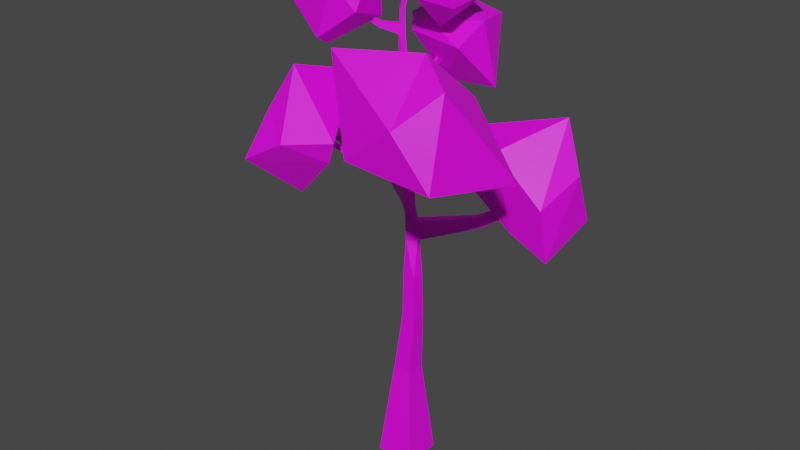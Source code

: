 # Source: birch-tree-orange-0.blend  (saved by Blender 3.0.42; exported with 4.5.12 LTS)
import bpy
from mathutils import Matrix  # noqa: F401  (used for matrix-valued properties, if any)

bpy.ops.wm.read_factory_settings(use_empty=True)
scene = bpy.context.scene
scene.name = 'Scene'

# ---- images (referenced by path relative to the original .blend; pixels are not part of the script)
import os
ASSET_DIR = os.environ.get("B2B_ASSET_DIR", "")  # directory of the original .blend (textures are referenced by path, not embedded)
HERE = os.path.dirname(os.path.abspath(__file__))  # packed textures are extracted next to this script under _unpacked/

def load_image(name, relpath, width, height, colorspace="sRGB"):
    """Load a texture the original file referenced (path relative to the .blend, or extracted next to this script)."""
    p = next((c for c in (os.path.join(HERE, relpath), os.path.join(ASSET_DIR, relpath)) if relpath and os.path.exists(c)), "")
    if p:
        img = bpy.data.images.load(p, check_existing=True)
        img.name = name
    else:  # same state as the original file: an image datablock whose file is absent (Cycles renders it pink)
        img = bpy.data.images.new(name, width, height)
        img.source = "FILE"
        img.filepath = "//" + (relpath or name)
    img.colorspace_settings.name = colorspace
    return img
img_color_palette_png = load_image('color-palette.png', 'color-palette.png', 1024, 1024, 'sRGB')

# ---- materials (node trees are filled in below, after node groups)
mat_palette = bpy.data.materials.new('palette')
mat_palette.use_backface_culling = True
mat_palette.use_transparent_shadow = False

# ---- material node trees
mat_palette.use_nodes = True; mat_palette.node_tree.nodes.clear()
_N = mat_palette.node_tree.nodes; _L = mat_palette.node_tree.links
n0 = _N.new('ShaderNodeBsdfPrincipled'); n0.name = 'Principled BSDF'; n0.location = (10, 300)
n0.distribution = 'GGX'
n0.subsurface_method = 'RANDOM_WALK_SKIN'
n0.inputs[3].default_value = 1.45
n0.inputs[27].default_value = (0.0, 0.0, 0.0, 1.0)
n0.inputs[28].default_value = 1.0
n1 = _N.new('ShaderNodeOutputMaterial'); n1.name = 'Material Output'; n1.location = (300, 300)
n2 = _N.new('ShaderNodeTexImage'); n2.name = 'Image Texture'; n2.location = (-280, 280)
n2.image = img_color_palette_png
_L.new(n0.outputs[0], n1.inputs[0])
_L.new(n2.outputs[0], n0.inputs[0])
n1.is_active_output = True

# ---- world
world_world = bpy.data.worlds.new('World'); scene.world = world_world
world_world.use_nodes = True; world_world.node_tree.nodes.clear()
_N = world_world.node_tree.nodes; _L = world_world.node_tree.links
n0 = _N.new('ShaderNodeOutputWorld'); n0.name = 'World Output'; n0.location = (300, 300)
n1 = _N.new('ShaderNodeBackground'); n1.name = 'Background'; n1.location = (10, 300)
n1.inputs[0].default_value = (0.05088, 0.05088, 0.05088, 1.0)
_L.new(n1.outputs[0], n0.inputs[0])
n0.is_active_output = True
world_world.color = (0.05088, 0.05088, 0.05088)
world_world.use_sun_shadow = False
world_world.sun_shadow_jitter_overblur = 0.0

# ---- meshes
me_cube_001 = bpy.data.meshes.new('Cube.001')
me_cube_001.from_pydata([(-1.026, -0.9988, -2.875), (-0.3825, -0.4882, 2.575), (-1.026, 1.054, -2.875), (-0.3825, 0.4882, 2.575), (1.026, -0.9988, -2.875), (0.5825, -0.4882, 2.425), (1.026, 1.054, -2.875), (0.5825, 0.4882, 2.425), (0.03271, -0.3277, 7.899), (0.03271, 0.3277, 7.899), (0.6827, 0.3277, 7.982), (0.6827, -0.3277, 7.982), (-0.2227, -0.1709, 11.8), (0.07048, 0.2717, 11.8), (0.513, -0.02148, 11.8), (0.2198, -0.464, 11.8), (-0.1875, -0.029, 17.0), (0.1897, -0.003388, 17.0), (0.2153, -0.3805, 16.99), (-0.1619, -0.4061, 16.99), (0.2879, 0.5999, 22.47), (0.4632, 0.5396, 22.42), (0.456, 0.4113, 22.56), (0.2808, 0.4716, 22.61), (0.6317, 0.06149, 9.892), (0.1389, -0.2637, 9.851), (-0.1878, 0.2314, 9.851), (0.305, 0.5565, 9.892), (0.5724, 0.041, 10.85), (-0.2051, 0.2013, 10.83), (0.1044, -0.2677, 10.83), (0.2629, 0.5101, 10.85), (3.066, 1.812, 10.67), (2.873, 2.106, 10.67), (2.891, 1.708, 11.2), (2.707, 1.986, 11.2), (5.281, 3.274, 12.86), (5.197, 3.388, 12.87), (5.129, 3.153, 12.98), (5.049, 3.261, 12.99), (0.4567, -0.002149, 12.63), (0.1801, -0.4197, 12.63), (-0.2375, -0.1431, 12.63), (0.03915, 0.2744, 12.63), (-2.722, 1.566, 12.0), (-2.504, 1.895, 12.0), (-2.587, 1.491, 12.75), (-2.382, 1.801, 12.75), (-5.497, 3.532, 12.64), (-5.396, 3.685, 12.64), (-5.47, 3.521, 12.99), (-5.375, 3.664, 12.99), (0.4684, -0.1444, 14.81), (-0.1891, -0.1232, 14.81), (0.1645, -0.4618, 14.81), (0.1149, 0.1942, 14.81), (0.3903, -0.08409, 15.55), (-0.1652, -0.1315, 15.56), (0.1009, -0.3863, 15.55), (0.1243, 0.1707, 15.56), (1.331, -1.096, 15.71), (1.152, -1.282, 15.71), (1.285, -1.061, 16.15), (1.115, -1.238, 16.15), (2.826, -2.58, 16.06), (2.699, -2.712, 16.06), (2.743, -2.506, 16.35), (2.622, -2.632, 16.35), (4.201, -3.932, 17.72), (4.11, -4.027, 17.72), (4.072, -3.813, 17.86), (3.985, -3.904, 17.86), (-0.1471, -0.4464, 17.53), (-0.1711, -0.09317, 17.53), (0.1821, -0.06919, 17.53), (0.2061, -0.4224, 17.53), (-0.267, 2.918, 18.63), (-0.13, 2.927, 18.63), (-0.2563, 2.825, 18.81), (-0.1279, 2.834, 18.81), (-0.3564, 4.235, 19.35), (-0.2193, 4.244, 19.35), (-0.3457, 4.142, 19.52), (-0.2173, 4.15, 19.52), (-4.077, 2.539, 13.29), (-4.174, 2.594, 12.76), (-4.016, 2.832, 12.76), (-3.928, 2.764, 13.29), (-0.3841, -0.1728, 20.13), (0.01078, -0.1765, 20.13), (-0.1754, 0.02247, 20.13), (-0.1979, -0.3718, 20.13), (-0.3527, -0.1537, 20.6), (0.001441, -0.175, 20.6), (-0.1745, 0.01305, 20.6), (-0.1768, -0.3418, 20.6), (-0.9757, -0.7989, 20.44), (-0.8619, -0.9205, 20.44), (-0.9141, -0.7475, 20.72), (-0.8065, -0.8624, 20.72), (-1.863, -1.657, 21.31), (-1.777, -1.749, 21.31), (-1.78, -1.584, 21.5), (-1.699, -1.671, 21.5), (-2.237, -2.04, 22.48), (-2.184, -2.097, 22.48), (-2.15, -1.961, 22.55), (-2.1, -2.015, 22.55), (0.1723, -0.4407, 13.72), (0.07702, 0.2343, 13.72), (0.4625, -0.07327, 13.72), (-0.2133, -0.1331, 13.72), (0.4655, -0.1088, 14.27), (-0.2012, -0.1281, 14.27), (0.1613, -0.4482, 14.26), (0.09595, 0.2143, 14.27), (-2.33, -2.959, 15.14), (-2.47, -2.829, 15.13), (-2.365, -2.712, 15.27), (-2.23, -2.846, 15.29), (-3.227, -3.916, 15.47), (-3.296, -3.856, 15.47), (-3.271, -3.827, 15.57), (-3.204, -3.89, 15.57), (4.455, 2.777, 11.51), (4.319, 2.696, 11.92), (4.178, 2.911, 11.92), (4.305, 3.003, 11.51), (-0.3387, -0.1555, 21.29), (-0.01213, -0.1727, 21.3), (-0.1732, -0.0006353, 21.3), (-0.1777, -0.3276, 21.29), (-0.2396, -0.09574, 21.83), (0.06178, -0.09205, 21.81), (-0.09774, 0.05712, 21.81), (-0.08009, -0.2449, 21.83), (-0.144, 0.4177, 4.332), (-0.144, -0.4177, 4.332), (0.6842, 0.4177, 4.224), (0.6842, -0.4177, 4.224), (0.7475, 0.364, 5.749), (0.7475, -0.364, 5.749), (0.02385, -0.364, 5.81), (0.02385, 0.364, 5.81), (-1.342, -1.576, 14.4), (-1.258, -1.96, 14.16), (-1.114, -1.798, 14.42), (-1.494, -1.745, 14.15), (0.01708, 1.563, 17.63), (-0.2282, 1.546, 17.63), (0.01888, 1.66, 17.26), (-0.243, 1.642, 17.26), (-0.1733, -0.03535, 18.83), (0.004092, -0.3971, 18.83), (-0.2656, -0.3096, 18.83), (0.09646, -0.1228, 18.83), (-3.091, -1.963, 19.52), (-1.059, -0.5279, 20.87), (-0.38, -3.026, 21.68), (-2.268, -3.445, 20.29), (-5.078, -2.023, 21.12), (-4.388, 0.3463, 20.36), (-0.7132, -1.14, 23.71), (-1.351, -3.487, 22.93), (-4.64, -2.913, 22.01), (-4.542, 0.1563, 21.5), (-3.084, 1.343, 22.29), (-3.609, -0.0293, 23.44), (7.008, 4.986, 11.1), (6.826, 1.757, 10.05), (5.976, 2.804, 10.99), (2.547, 5.803, 11.8), (4.891, 6.423, 13.23), (7.093, 3.775, 13.89), (4.762, 1.826, 10.92), (1.94, 2.528, 12.21), (2.222, 3.336, 15.34), (5.829, 4.587, 16.2), (6.588, 1.424, 12.79), (3.908, 1.543, 14.95), (-5.167, 3.361, 10.96), (-6.86, 2.059, 12.71), (-8.088, 2.755, 13.99), (-4.884, 5.692, 12.29), (-4.329, 1.323, 12.81), (-5.863, 1.115, 15.12), (-5.789, 2.838, 16.22), (-3.459, 4.557, 15.4), (-2.23, 3.575, 12.93), (-3.548, 2.047, 15.55), (-3.229, -3.835, 12.75), (-0.8879, -4.403, 15.03), (-4.71, -5.903, 14.69), (-4.989, -4.573, 14.45), (-4.065, -1.712, 13.41), (-2.414, -3.094, 14.23), (-2.554, -5.715, 15.89), (-4.192, -4.703, 16.98), (-5.057, -2.248, 17.01), (-2.321, -0.9902, 18.22), (-0.3876, -4.581, 16.17), (-3.282, -3.938, 19.01), (2.476, -2.544, 14.24), (6.174, -6.161, 16.16), (1.723, -6.217, 16.51), (0.4459, -1.985, 17.45), (1.408, -0.03248, 17.42), (7.245, -1.53, 15.37), (4.45, -6.504, 18.58), (0.4037, -5.407, 20.89), (1.665, -1.957, 19.46), (4.935, -1.588, 18.75), (5.834, -4.862, 20.08), (4.191, -3.96, 21.09), (2.349, 3.604, 17.11), (1.619, 1.564, 19.36), (-0.1591, 3.044, 17.16), (-1.354, 5.925, 18.6), (1.128, 5.65, 20.02), (1.914, 3.131, 20.31), (-1.318, 1.932, 19.57), (-3.604, 4.677, 18.92), (-2.371, 5.923, 20.3), (-1.049, 4.507, 21.06), (-0.5025, 2.035, 20.28), (-2.571, 3.461, 19.87), (0.7497, 1.357, 20.25), (2.247, 0.35, 21.55), (0.4272, -0.05574, 21.83), (-0.8548, 2.384, 21.64), (0.4952, 3.46, 22.63), (1.953, 3.148, 21.62), (1.591, -0.1322, 23.48), (-0.8024, 0.7903, 23.58), (-0.8848, 1.47, 23.28), (1.053, 3.032, 22.79), (1.713, 1.34, 23.31), (1.006, 1.411, 23.62), (-6.895, 5.087, 14.94), (-7.05, 4.781, 12.47)], [], [(62, 63, 67, 66), (65, 64, 68, 69), (61, 60, 64, 65), (60, 62, 66, 64), (63, 61, 65, 67), (69, 68, 70, 71), (64, 66, 70, 68), (67, 65, 69, 71), (66, 67, 71, 70), (98, 96, 100, 102), (103, 102, 106, 107), (97, 99, 103, 101), (99, 98, 102, 103), (96, 97, 101, 100), (104, 105, 107, 106), (100, 101, 105, 104), (102, 100, 104, 106), (101, 103, 107, 105), (156, 157, 158), (157, 156, 161), (156, 158, 159), (156, 159, 160), (156, 160, 161), (157, 161, 166), (158, 157, 162), (159, 158, 163), (160, 159, 164), (161, 160, 165), (157, 166, 162), (158, 162, 163), (159, 163, 164), (160, 164, 165), (161, 165, 166), (162, 166, 167), (163, 162, 167), (164, 163, 167), (165, 164, 167), (166, 165, 167), (168, 169, 170), (169, 168, 173), (168, 170, 171), (168, 171, 172), (168, 172, 173), (169, 173, 178), (170, 169, 174), (171, 170, 175), (172, 171, 176), (173, 172, 177), (169, 178, 174), (170, 174, 175), (171, 175, 176), (172, 176, 177), (173, 177, 178), (174, 178, 179), (175, 174, 179), (176, 175, 179), (177, 176, 179), (178, 177, 179), (180, 183, 188), (181, 180, 184), (182, 181, 185), (180, 188, 184), (181, 184, 185), (182, 185, 186), (183, 187, 188), (184, 188, 189), (185, 184, 189), (186, 185, 189), (187, 186, 189), (188, 187, 189), (190, 191, 192), (191, 190, 195), (190, 192, 193), (190, 193, 194), (190, 194, 195), (191, 195, 200), (192, 191, 196), (193, 192, 197), (194, 193, 198), (195, 194, 199), (191, 200, 196), (192, 196, 197), (193, 197, 198), (194, 198, 199), (195, 199, 200), (196, 200, 201), (197, 196, 201), (198, 197, 201), (199, 198, 201), (200, 199, 201), (202, 203, 204), (203, 202, 207), (202, 204, 205), (202, 205, 206), (202, 206, 207), (203, 207, 212), (204, 203, 208), (205, 204, 209), (206, 205, 210), (207, 206, 211), (203, 212, 208), (204, 208, 209), (205, 209, 210), (206, 210, 211), (207, 211, 212), (208, 212, 213), (209, 208, 213), (210, 209, 213), (211, 210, 213), (212, 211, 213), (214, 215, 216), (215, 214, 219), (214, 216, 217), (214, 217, 218), (214, 218, 219), (215, 219, 224), (216, 215, 220), (217, 216, 221), (218, 217, 222), (219, 218, 223), (215, 224, 220), (216, 220, 221), (217, 221, 222), (218, 222, 223), (219, 223, 224), (220, 224, 225), (221, 220, 225), (222, 221, 225), (223, 222, 225), (224, 223, 225), (226, 227, 228), (227, 226, 231), (226, 228, 229), (226, 229, 230), (226, 230, 231), (227, 231, 236), (228, 227, 232), (229, 228, 233), (230, 229, 234), (231, 230, 235), (227, 236, 232), (228, 232, 233), (229, 233, 234), (230, 234, 235), (231, 235, 236), (232, 236, 237), (233, 232, 237), (234, 233, 237), (235, 234, 237), (236, 235, 237), (4, 6, 7, 5), (6, 2, 3, 7), (2, 0, 1, 3), (4, 5, 1, 0), (7, 3, 136, 138), (137, 136, 3, 1), (137, 1, 5, 139), (5, 7, 138, 139), (138, 136, 143, 140), (143, 136, 137, 142), (142, 137, 139, 141), (139, 138, 140, 141), (143, 142, 8, 9), (8, 142, 141, 11), (9, 10, 140, 143), (140, 10, 11, 141), (9, 8, 25, 26), (25, 8, 11, 24), (27, 24, 11, 10), (10, 9, 26, 27), (26, 25, 30, 29), (30, 25, 24, 28), (27, 26, 29, 31), (29, 30, 15, 12), (15, 30, 28, 14), (14, 28, 31, 13), (31, 29, 12, 13), (15, 14, 40, 41), (41, 42, 12, 15), (44, 12, 42, 46), (42, 43, 47, 46), (13, 45, 47, 43), (44, 46, 84, 85), (87, 84, 46, 47), (87, 47, 45, 86), (85, 84, 50, 48), (50, 84, 87, 51), (51, 87, 86, 49), (13, 12, 44, 45), (44, 85, 86, 45), (85, 48, 49, 86), (13, 43, 40, 14), (31, 28, 34, 35), (32, 34, 28, 24), (33, 27, 31, 35), (27, 33, 32, 24), (35, 34, 125, 126), (125, 34, 32, 124), (127, 124, 32, 33), (33, 35, 126, 127), (126, 125, 38, 39), (38, 125, 124, 36), (36, 124, 127, 37), (127, 126, 39, 37), (41, 40, 110, 108), (108, 111, 42, 41), (109, 110, 40, 43), (43, 42, 111, 109), (111, 147, 144, 113), (110, 109, 115, 112), (109, 111, 113, 115), (110, 112, 114, 108), (114, 112, 52, 54), (52, 112, 115, 55), (55, 115, 113, 53), (113, 114, 54, 53), (61, 54, 52, 60), (56, 62, 60, 52), (63, 62, 56, 58), (61, 63, 58, 54), (56, 52, 55, 59), (59, 55, 53, 57), (53, 54, 58, 57), (146, 114, 113, 144), (145, 108, 114, 146), (108, 145, 147, 111), (146, 144, 118, 119), (119, 116, 145, 146), (118, 144, 147, 117), (147, 145, 116, 117), (119, 118, 122, 123), (123, 120, 116, 119), (122, 118, 117, 121), (117, 116, 120, 121), (59, 57, 16, 17), (18, 56, 59, 17), (19, 58, 56, 18), (58, 19, 16, 57), (18, 17, 74, 75), (98, 99, 95, 92), (75, 72, 19, 18), (19, 72, 73, 16), (75, 74, 155, 153), (153, 154, 72, 75), (155, 74, 73, 152), (73, 72, 154, 152), (155, 152, 90, 89), (152, 154, 88, 90), (155, 89, 91, 153), (153, 91, 88, 154), (98, 92, 88, 96), (97, 96, 88, 91), (99, 97, 91, 95), (94, 90, 88, 92), (94, 93, 89, 90), (89, 93, 95, 91), (94, 92, 128, 130), (130, 129, 93, 94), (128, 92, 95, 131), (95, 93, 129, 131), (130, 128, 132, 134), (134, 133, 129, 130), (132, 128, 131, 135), (131, 129, 133, 135), (132, 23, 20, 134), (23, 132, 135, 22), (20, 21, 133, 134), (133, 21, 22, 135), (151, 16, 73, 149), (148, 149, 73, 74), (148, 74, 17, 150), (17, 16, 151, 150), (151, 149, 78, 76), (78, 149, 148, 79), (77, 150, 151, 76), (150, 77, 79, 148), (78, 82, 80, 76), (82, 78, 79, 83), (81, 83, 79, 77), (77, 76, 80, 81), (180, 239, 183), (181, 239, 180), (239, 181, 182), (187, 238, 186), (186, 238, 182), (183, 238, 187), (183, 239, 238), (239, 182, 238)])
_uv = me_cube_001.uv_layers.new(name='UVMap')
_uv.uv.foreach_set('vector', [0.18, 0.04286, 0.18, 0.04339, 0.18, 0.04339, 0.18, 0.04286, 0.18, 0.04339, 0.18, 0.04286, 0.18, 0.04286, 0.18, 0.04339, 0.18, 0.04339, 0.18, 0.04286, 0.18, 0.04286, 0.18, 0.04339, 0.18, 0.04286, 0.18, 0.04286, 0.18, 0.04286, 0.18, 0.04286, 0.18, 0.04339, 0.18, 0.04339, 0.18, 0.04339, 0.18, 0.04339, 0.18, 0.04339, 0.18, 0.04286, 0.18, 0.04286, 0.18, 0.04339, 0.18, 0.04286, 0.18, 0.04286, 0.18, 0.04286, 0.18, 0.04286, 0.18, 0.04339, 0.18, 0.04339, 0.18, 0.04339, 0.18, 0.04339, 0.18, 0.04286, 0.18, 0.04339, 0.18, 0.04339, 0.18, 0.04286, 0.18, 0.04339, 0.18, 0.04339, 0.18, 0.04339, 0.18, 0.04339, 0.18, 0.04286, 0.18, 0.04339, 0.18, 0.04339, 0.18, 0.04286, 0.18, 0.04286, 0.18, 0.04286, 0.18, 0.04286, 0.18, 0.04286, 0.18, 0.04286, 0.18, 0.04339, 0.18, 0.04339, 0.18, 0.04286, 0.18, 0.04339, 0.18, 0.04286, 0.18, 0.04286, 0.18, 0.04339, 0.18, 0.04339, 0.18, 0.04286, 0.18, 0.04286, 0.18, 0.04339, 0.18, 0.04339, 0.18, 0.04286, 0.18, 0.04286, 0.18, 0.04339, 0.18, 0.04339, 0.18, 0.04339, 0.18, 0.04339, 0.18, 0.04339, 0.18, 0.04286, 0.18, 0.04286, 0.18, 0.04286, 0.18, 0.04286, 0.8413, 0.2356, 0.8417, 0.2364, 0.8408, 0.2364, 0.8417, 0.2364, 0.8421, 0.2356, 0.8426, 0.2364, 0.8447, 0.2356, 0.8452, 0.2364, 0.8443, 0.2364, 0.8439, 0.2356, 0.8443, 0.2364, 0.8434, 0.2364, 0.843, 0.2356, 0.8434, 0.2364, 0.8426, 0.2364, 0.8417, 0.2364, 0.8426, 0.2364, 0.8421, 0.2372, 0.8408, 0.2364, 0.8417, 0.2364, 0.8413, 0.2372, 0.8443, 0.2364, 0.8452, 0.2364, 0.8447, 0.2372, 0.8434, 0.2364, 0.8443, 0.2364, 0.8439, 0.2372, 0.8426, 0.2364, 0.8434, 0.2364, 0.843, 0.2372, 0.8417, 0.2364, 0.8421, 0.2372, 0.8413, 0.2372, 0.8408, 0.2364, 0.8413, 0.2372, 0.8404, 0.2372, 0.8443, 0.2364, 0.8447, 0.2372, 0.8439, 0.2372, 0.8434, 0.2364, 0.8439, 0.2372, 0.843, 0.2372, 0.8426, 0.2364, 0.843, 0.2372, 0.8421, 0.2372, 0.8413, 0.2372, 0.8421, 0.2372, 0.8417, 0.2379, 0.8404, 0.2372, 0.8413, 0.2372, 0.8408, 0.2379, 0.8439, 0.2372, 0.8447, 0.2372, 0.8443, 0.2379, 0.843, 0.2372, 0.8439, 0.2372, 0.8434, 0.2379, 0.8421, 0.2372, 0.843, 0.2372, 0.8426, 0.2379, 0.8413, 0.2356, 0.8417, 0.2364, 0.8408, 0.2364, 0.8417, 0.2364, 0.8421, 0.2356, 0.8426, 0.2364, 0.8447, 0.2356, 0.8452, 0.2364, 0.8443, 0.2364, 0.8439, 0.2356, 0.8443, 0.2364, 0.8434, 0.2364, 0.843, 0.2356, 0.8434, 0.2364, 0.8426, 0.2364, 0.8417, 0.2364, 0.8426, 0.2364, 0.8421, 0.2372, 0.8408, 0.2364, 0.8417, 0.2364, 0.8413, 0.2372, 0.8443, 0.2364, 0.8452, 0.2364, 0.8447, 0.2372, 0.8434, 0.2364, 0.8443, 0.2364, 0.8439, 0.2372, 0.8426, 0.2364, 0.8434, 0.2364, 0.843, 0.2372, 0.8417, 0.2364, 0.8421, 0.2372, 0.8413, 0.2372, 0.8408, 0.2364, 0.8413, 0.2372, 0.8404, 0.2372, 0.8443, 0.2364, 0.8447, 0.2372, 0.8439, 0.2372, 0.8434, 0.2364, 0.8439, 0.2372, 0.843, 0.2372, 0.8426, 0.2364, 0.843, 0.2372, 0.8421, 0.2372, 0.8413, 0.2372, 0.8421, 0.2372, 0.8417, 0.2379, 0.8404, 0.2372, 0.8413, 0.2372, 0.8408, 0.2379, 0.8439, 0.2372, 0.8447, 0.2372, 0.8443, 0.2379, 0.843, 0.2372, 0.8439, 0.2372, 0.8434, 0.2379, 0.8421, 0.2372, 0.843, 0.2372, 0.8426, 0.2379, 0.8417, 0.2364, 0.8426, 0.2364, 0.8421, 0.2372, 0.8408, 0.2364, 0.8417, 0.2364, 0.8413, 0.2372, 0.8443, 0.2364, 0.8452, 0.2364, 0.8447, 0.2372, 0.8417, 0.2364, 0.8421, 0.2372, 0.8413, 0.2372, 0.8408, 0.2364, 0.8413, 0.2372, 0.8404, 0.2372, 0.8443, 0.2364, 0.8447, 0.2372, 0.8439, 0.2372, 0.8426, 0.2364, 0.843, 0.2372, 0.8421, 0.2372, 0.8413, 0.2372, 0.8421, 0.2372, 0.8417, 0.2379, 0.8404, 0.2372, 0.8413, 0.2372, 0.8408, 0.2379, 0.8439, 0.2372, 0.8447, 0.2372, 0.8443, 0.2379, 0.843, 0.2372, 0.8439, 0.2372, 0.8434, 0.2379, 0.8421, 0.2372, 0.843, 0.2372, 0.8426, 0.2379, 0.8413, 0.2356, 0.8417, 0.2364, 0.8408, 0.2364, 0.8417, 0.2364, 0.8421, 0.2356, 0.8426, 0.2364, 0.8447, 0.2356, 0.8452, 0.2364, 0.8443, 0.2364, 0.8439, 0.2356, 0.8443, 0.2364, 0.8434, 0.2364, 0.843, 0.2356, 0.8434, 0.2364, 0.8426, 0.2364, 0.8417, 0.2364, 0.8426, 0.2364, 0.8421, 0.2372, 0.8408, 0.2364, 0.8417, 0.2364, 0.8413, 0.2372, 0.8443, 0.2364, 0.8452, 0.2364, 0.8447, 0.2372, 0.8434, 0.2364, 0.8443, 0.2364, 0.8439, 0.2372, 0.8426, 0.2364, 0.8434, 0.2364, 0.843, 0.2372, 0.8417, 0.2364, 0.8421, 0.2372, 0.8413, 0.2372, 0.8408, 0.2364, 0.8413, 0.2372, 0.8404, 0.2372, 0.8443, 0.2364, 0.8447, 0.2372, 0.8439, 0.2372, 0.8434, 0.2364, 0.8439, 0.2372, 0.843, 0.2372, 0.8426, 0.2364, 0.843, 0.2372, 0.8421, 0.2372, 0.8413, 0.2372, 0.8421, 0.2372, 0.8417, 0.2379, 0.8404, 0.2372, 0.8413, 0.2372, 0.8408, 0.2379, 0.8439, 0.2372, 0.8447, 0.2372, 0.8443, 0.2379, 0.843, 0.2372, 0.8439, 0.2372, 0.8434, 0.2379, 0.8421, 0.2372, 0.843, 0.2372, 0.8426, 0.2379, 0.8413, 0.2356, 0.8417, 0.2364, 0.8408, 0.2364, 0.8417, 0.2364, 0.8421, 0.2356, 0.8426, 0.2364, 0.8447, 0.2356, 0.8452, 0.2364, 0.8443, 0.2364, 0.8439, 0.2356, 0.8443, 0.2364, 0.8434, 0.2364, 0.843, 0.2356, 0.8434, 0.2364, 0.8426, 0.2364, 0.8417, 0.2364, 0.8426, 0.2364, 0.8421, 0.2372, 0.8408, 0.2364, 0.8417, 0.2364, 0.8413, 0.2372, 0.8443, 0.2364, 0.8452, 0.2364, 0.8447, 0.2372, 0.8434, 0.2364, 0.8443, 0.2364, 0.8439, 0.2372, 0.8426, 0.2364, 0.8434, 0.2364, 0.843, 0.2372, 0.8417, 0.2364, 0.8421, 0.2372, 0.8413, 0.2372, 0.8408, 0.2364, 0.8413, 0.2372, 0.8404, 0.2372, 0.8443, 0.2364, 0.8447, 0.2372, 0.8439, 0.2372, 0.8434, 0.2364, 0.8439, 0.2372, 0.843, 0.2372, 0.8426, 0.2364, 0.843, 0.2372, 0.8421, 0.2372, 0.8413, 0.2372, 0.8421, 0.2372, 0.8417, 0.2379, 0.8404, 0.2372, 0.8413, 0.2372, 0.8408, 0.2379, 0.8439, 0.2372, 0.8447, 0.2372, 0.8443, 0.2379, 0.843, 0.2372, 0.8439, 0.2372, 0.8434, 0.2379, 0.8421, 0.2372, 0.843, 0.2372, 0.8426, 0.2379, 0.8413, 0.2356, 0.8417, 0.2364, 0.8408, 0.2364, 0.8417, 0.2364, 0.8421, 0.2356, 0.8426, 0.2364, 0.8447, 0.2356, 0.8452, 0.2364, 0.8443, 0.2364, 0.8439, 0.2356, 0.8443, 0.2364, 0.8434, 0.2364, 0.843, 0.2356, 0.8434, 0.2364, 0.8426, 0.2364, 0.8417, 0.2364, 0.8426, 0.2364, 0.8421, 0.2372, 0.8408, 0.2364, 0.8417, 0.2364, 0.8413, 0.2372, 0.8443, 0.2364, 0.8452, 0.2364, 0.8447, 0.2372, 0.8434, 0.2364, 0.8443, 0.2364, 0.8439, 0.2372, 0.8426, 0.2364, 0.8434, 0.2364, 0.843, 0.2372, 0.8417, 0.2364, 0.8421, 0.2372, 0.8413, 0.2372, 0.8408, 0.2364, 0.8413, 0.2372, 0.8404, 0.2372, 0.8443, 0.2364, 0.8447, 0.2372, 0.8439, 0.2372, 0.8434, 0.2364, 0.8439, 0.2372, 0.843, 0.2372, 0.8426, 0.2364, 0.843, 0.2372, 0.8421, 0.2372, 0.8413, 0.2372, 0.8421, 0.2372, 0.8417, 0.2379, 0.8404, 0.2372, 0.8413, 0.2372, 0.8408, 0.2379, 0.8439, 0.2372, 0.8447, 0.2372, 0.8443, 0.2379, 0.843, 0.2372, 0.8439, 0.2372, 0.8434, 0.2379, 0.8421, 0.2372, 0.843, 0.2372, 0.8426, 0.2379, 0.8413, 0.2356, 0.8417, 0.2364, 0.8408, 0.2364, 0.8417, 0.2364, 0.8421, 0.2356, 0.8426, 0.2364, 0.8447, 0.2356, 0.8452, 0.2364, 0.8443, 0.2364, 0.8439, 0.2356, 0.8443, 0.2364, 0.8434, 0.2364, 0.843, 0.2356, 0.8434, 0.2364, 0.8426, 0.2364, 0.8417, 0.2364, 0.8426, 0.2364, 0.8421, 0.2372, 0.8408, 0.2364, 0.8417, 0.2364, 0.8413, 0.2372, 0.8443, 0.2364, 0.8452, 0.2364, 0.8447, 0.2372, 0.8434, 0.2364, 0.8443, 0.2364, 0.8439, 0.2372, 0.8426, 0.2364, 0.8434, 0.2364, 0.843, 0.2372, 0.8417, 0.2364, 0.8421, 0.2372, 0.8413, 0.2372, 0.8408, 0.2364, 0.8413, 0.2372, 0.8404, 0.2372, 0.8443, 0.2364, 0.8447, 0.2372, 0.8439, 0.2372, 0.8434, 0.2364, 0.8439, 0.2372, 0.843, 0.2372, 0.8426, 0.2364, 0.843, 0.2372, 0.8421, 0.2372, 0.8413, 0.2372, 0.8421, 0.2372, 0.8417, 0.2379, 0.8404, 0.2372, 0.8413, 0.2372, 0.8408, 0.2379, 0.8439, 0.2372, 0.8447, 0.2372, 0.8443, 0.2379, 0.843, 0.2372, 0.8439, 0.2372, 0.8434, 0.2379, 0.8421, 0.2372, 0.843, 0.2372, 0.8426, 0.2379, 0.0, 0.0, 0.0, 0.0, 0.0, 0.0, 0.0, 0.0, 0.0, 0.0, 0.0, 0.0, 0.0, 0.0, 0.0, 0.0, 0.0, 0.0, 0.0, 0.0, 0.0, 0.0, 0.0, 0.0, 0.0, 0.0, 0.0, 0.0, 0.0, 0.0, 0.0, 0.0, 0.0, 0.0, 0.0, 0.0, 0.0, 0.0, 0.0, 0.0, 0.0, 0.0, 0.0, 0.0, 0.0, 0.0, 0.0, 0.0, 0.0, 0.0, 0.0, 0.0, 0.0, 0.0, 0.0, 0.0, 0.0, 0.0, 0.0, 0.0, 0.0, 0.0, 0.0, 0.0, 0.0, 0.0, 0.0, 0.0, 0.0, 0.0, 0.0, 0.0, 0.0, 0.0, 0.0, 0.0, 0.0, 0.0, 0.0, 0.0, 0.0, 0.0, 0.0, 0.0, 0.0, 0.0, 0.0, 0.0, 0.0, 0.0, 0.0, 0.0, 0.0, 0.0, 0.0, 0.0, 0.0, 0.0, 0.0, 0.0, 0.0, 0.0, 0.0, 0.0, 0.0, 0.0, 0.0, 0.0, 0.0, 0.0, 0.0, 0.0, 0.0, 0.0, 0.0, 0.0, 0.0, 0.0, 0.0, 0.0, 0.0, 0.0, 0.0, 0.0, 0.0, 0.0, 0.0, 0.0, 0.0, 0.0, 0.0, 0.0, 0.0, 0.0, 0.0, 0.0, 0.0, 0.0, 0.0, 0.0, 0.0, 0.0, 0.0, 0.0, 0.0, 0.0, 0.0, 0.0, 0.0, 0.0, 0.0, 0.0, 0.0, 0.0, 0.0, 0.0, 0.0, 0.0, 0.0, 0.0, 0.0, 0.0, 0.0, 0.0, 0.0, 0.0, 0.0, 0.0, 0.0, 0.0, 0.0, 0.0, 0.0, 0.0, 0.0, 0.0, 0.0, 0.0, 0.0, 0.0, 0.0, 0.0, 0.0, 0.0, 0.0, 0.0, 0.0, 0.0, 0.0, 0.0, 0.0, 0.0, 0.0, 0.0, 0.0, 0.0, 0.0, 0.0, 0.0, 0.0, 0.0, 0.0, 0.0, 0.0, 0.0, 0.0, 0.0, 0.0, 0.0, 0.0, 0.0, 0.0, 0.0, 0.0, 0.0, 0.0, 0.0, 0.0, 0.0, 0.0, 0.0, 0.0, 0.0, 0.0, 0.0, 0.0, 0.0, 0.0, 0.0, 0.0, 0.0, 0.0, 0.0, 0.0, 0.0, 0.0, 0.0, 0.0, 0.0, 0.0, 0.0, 0.0, 0.0, 0.0, 0.0, 0.0, 0.0, 0.0, 0.0, 0.0, 0.0, 0.0, 0.0, 0.0, 0.0, 0.0, 0.0, 0.0, 0.0, 0.0, 0.0, 0.0, 0.0, 0.0, 0.0, 0.0, 0.0, 0.0, 0.0, 0.0, 0.0, 0.0, 0.0, 0.0, 0.0, 0.0, 0.0, 0.0, 0.0, 0.0, 0.0, 0.0, 0.0, 0.0, 0.0, 0.0, 0.0, 0.0, 0.0, 0.0, 0.0, 0.0, 0.0, 0.0, 0.0, 0.0, 0.0, 0.0, 0.0, 0.0, 0.0, 0.0, 0.0, 0.0, 0.0, 0.0, 0.0, 0.0, 0.0, 0.0, 0.0, 0.0, 0.0, 0.0, 0.0, 0.0, 0.0, 0.0, 0.0, 0.0, 0.0, 0.0, 0.0, 0.0, 0.0, 0.0, 0.0, 0.0, 0.0, 0.0, 0.0, 0.0, 0.0, 0.0, 0.0, 0.0, 0.0, 0.0, 0.0, 0.0, 0.0, 0.0, 0.0, 0.0, 0.0, 0.0, 0.0, 0.0, 0.0, 0.0, 0.0, 0.0, 0.0, 0.0, 0.0, 0.0, 0.0, 0.0, 0.0, 0.0, 0.0, 0.0, 0.0, 0.0, 0.0, 0.0, 0.0, 0.0, 0.0, 0.0, 0.0, 0.0, 0.0, 0.0, 0.0, 0.0, 0.0, 0.0, 0.0, 0.0, 0.0, 0.0, 0.0, 0.0, 0.0, 0.0, 0.0, 0.0, 0.0, 0.0, 0.0, 0.0, 0.0, 0.0, 0.0, 0.0, 0.0, 0.0, 0.0, 0.0, 0.0, 0.0, 0.0, 0.0, 0.0, 0.0, 0.0, 0.0, 0.0, 0.0, 0.0, 0.0, 0.0, 0.0, 0.0, 0.0, 0.0, 0.0, 0.0, 0.0, 0.0, 0.0, 0.0, 0.0, 0.0, 0.0, 0.0, 0.0, 0.0, 0.0, 0.0, 0.0, 0.0, 0.0, 0.0, 0.0, 0.0, 0.0, 0.0, 0.0, 0.0, 0.0, 0.0, 0.0, 0.0, 0.0, 0.0, 0.0, 0.0, 0.0, 0.0, 0.0, 0.0, 0.0, 0.0, 0.0, 0.0, 0.0, 0.0, 0.0, 0.0, 0.0, 0.0, 0.0, 0.0, 0.0, 0.0, 0.0, 0.0, 0.0, 0.0, 0.0, 0.0, 0.0, 0.0, 0.0, 0.0, 0.0, 0.0, 0.0, 0.0, 0.0, 0.0, 0.0, 0.0, 0.0, 0.0, 0.0, 0.0, 0.0, 0.0, 0.0, 0.0, 0.0, 0.0, 0.0, 0.0, 0.0, 0.0, 0.0, 0.0, 0.0, 0.0, 0.0, 0.0, 0.0, 0.0, 0.0, 0.0, 0.0, 0.0, 0.0, 0.0, 0.0, 0.0, 0.0, 0.0, 0.0, 0.0, 0.0, 0.0, 0.0, 0.0, 0.0, 0.0, 0.0, 0.0, 0.0, 0.18, 0.04339, 0.0, 0.0, 0.0, 0.0, 0.18, 0.04286, 0.0, 0.0, 0.18, 0.04286, 0.18, 0.04286, 0.0, 0.0, 0.18, 0.04339, 0.18, 0.04286, 0.0, 0.0, 0.0, 0.0, 0.18, 0.04339, 0.18, 0.04339, 0.0, 0.0, 0.0, 0.0, 0.0, 0.0, 0.0, 0.0, 0.0, 0.0, 0.0, 0.0, 0.0, 0.0, 0.0, 0.0, 0.0, 0.0, 0.0, 0.0, 0.0, 0.0, 0.0, 0.0, 0.0, 0.0, 0.0, 0.0, 0.0, 0.0, 0.0, 0.0, 0.0, 0.0, 0.0, 0.0, 0.0, 0.0, 0.0, 0.0, 0.0, 0.0, 0.0, 0.0, 0.0, 0.0, 0.0, 0.0, 0.0, 0.0, 0.0, 0.0, 0.0, 0.0, 0.0, 0.0, 0.0, 0.0, 0.0, 0.0, 0.0, 0.0, 0.0, 0.0, 0.0, 0.0, 0.0, 0.0, 0.0, 0.0, 0.0, 0.0, 0.0, 0.0, 0.0, 0.0, 0.0, 0.0, 0.0, 0.0, 0.0, 0.0, 0.0, 0.0, 0.0, 0.0, 0.0, 0.0, 0.0, 0.0, 0.0, 0.0, 0.0, 0.0, 0.0, 0.0, 0.0, 0.0, 0.0, 0.0, 0.0, 0.0, 0.0, 0.0, 0.0, 0.0, 0.0, 0.0, 0.0, 0.0, 0.0, 0.0, 0.0, 0.0, 0.0, 0.0, 0.0, 0.0, 0.0, 0.0, 0.0, 0.0, 0.0, 0.0, 0.0, 0.0, 0.0, 0.0, 0.0, 0.0, 0.0, 0.0, 0.0, 0.0, 0.0, 0.0, 0.0, 0.0, 0.0, 0.0, 0.0, 0.0, 0.0, 0.0, 0.0, 0.0, 0.0, 0.0, 0.0, 0.0, 0.0, 0.0, 0.0, 0.0, 0.0, 0.0, 0.18, 0.04339, 0.18, 0.04286, 0.0, 0.0, 0.0, 0.0, 0.0, 0.0, 0.0, 0.0, 0.0, 0.0, 0.0, 0.0, 0.0, 0.0, 0.0, 0.0, 0.0, 0.0, 0.0, 0.0, 0.0, 0.0, 0.0, 0.0, 0.0, 0.0, 0.0, 0.0, 0.0, 0.0, 0.0, 0.0, 0.0, 0.0, 0.0, 0.0, 0.0, 0.0, 0.0, 0.0, 0.0, 0.0, 0.0, 0.0, 0.0, 0.0, 0.0, 0.0, 0.0, 0.0, 0.0, 0.0, 0.0, 0.0, 0.0, 0.0, 0.0, 0.0, 0.0, 0.0, 0.0, 0.0, 0.0, 0.0, 0.0, 0.0, 0.0, 0.0, 0.0, 0.0, 0.0, 0.0, 0.0, 0.0, 0.0, 0.0, 0.0, 0.0, 0.0, 0.0, 0.0, 0.0, 0.0, 0.0, 0.18, 0.04339, 0.0, 0.0, 0.0, 0.0, 0.18, 0.04339, 0.18, 0.04286, 0.18, 0.04339, 0.0, 0.0, 0.0, 0.0, 0.18, 0.04286, 0.18, 0.04286, 0.0, 0.0, 0.0, 0.0, 0.0, 0.0, 0.0, 0.0, 0.0, 0.0, 0.0, 0.0, 0.0, 0.0, 0.0, 0.0, 0.0, 0.0, 0.0, 0.0, 0.0, 0.0, 0.0, 0.0, 0.0, 0.0, 0.0, 0.0, 0.0, 0.0, 0.0, 0.0, 0.0, 0.0, 0.0, 0.0, 0.0, 0.0, 0.0, 0.0, 0.0, 0.0, 0.0, 0.0, 0.0, 0.0, 0.0, 0.0, 0.0, 0.0, 0.0, 0.0, 0.0, 0.0, 0.0, 0.0, 0.0, 0.0, 0.0, 0.0, 0.0, 0.0, 0.0, 0.0, 0.0, 0.0, 0.0, 0.0, 0.0, 0.0, 0.0, 0.0, 0.0, 0.0, 0.0, 0.0, 0.0, 0.0, 0.0, 0.0, 0.0, 0.0, 0.0, 0.0, 0.0, 0.0, 0.0, 0.0, 0.0, 0.0, 0.0, 0.0, 0.0, 0.0, 0.0, 0.0, 0.0, 0.0, 0.0, 0.0, 0.0, 0.0, 0.0, 0.0, 0.0, 0.0, 0.0, 0.0, 0.0, 0.0, 0.0, 0.0, 0.0, 0.0, 0.0, 0.0, 0.0, 0.0, 0.0, 0.0, 0.0, 0.0, 0.0, 0.0, 0.0, 0.0, 0.0, 0.0, 0.0, 0.0, 0.0, 0.0, 0.0, 0.0, 0.0, 0.0, 0.0, 0.0, 0.0, 0.0, 0.0, 0.0, 0.0, 0.0, 0.0, 0.0, 0.0, 0.0, 0.0, 0.0, 0.0, 0.0, 0.0, 0.0, 0.0, 0.0, 0.0, 0.0, 0.0, 0.0, 0.0, 0.0, 0.0, 0.0, 0.0, 0.0, 0.0, 0.0, 0.0, 0.0, 0.0, 0.0, 0.0, 0.0, 0.0, 0.0, 0.0, 0.0, 0.0, 0.0, 0.0, 0.0, 0.0, 0.0, 0.0, 0.0, 0.0, 0.0, 0.0, 0.0, 0.0, 0.0, 0.0, 0.0, 0.0, 0.0, 0.0, 0.0, 0.0, 0.0, 0.0, 0.0, 0.0, 0.0, 0.0, 0.0, 0.0, 0.0, 0.0, 0.0, 0.0, 0.0, 0.0, 0.0, 0.0, 0.0, 0.0, 0.0, 0.0, 0.0, 0.8417, 0.2364, 0.8436, 0.234, 0.8426, 0.2364, 0.8452, 0.2364, 0.8436, 0.234, 0.8417, 0.2364, 0.8436, 0.234, 0.8452, 0.2364, 0.8443, 0.2364, 0.843, 0.2372, 0.8436, 0.234, 0.8439, 0.2372, 0.8439, 0.2372, 0.8436, 0.234, 0.8443, 0.2364, 0.8426, 0.2364, 0.8436, 0.234, 0.843, 0.2372, 0.8426, 0.2364, 0.8436, 0.234, 0.8436, 0.234, 0.8436, 0.234, 0.8443, 0.2364, 0.8436, 0.234])
me_cube_001.materials.append(mat_palette)
me_cube_001.use_remesh_fix_poles = True
me_cube_001.use_remesh_preserve_attributes = False
me_cube_001.update()

# ---- objects
ob_cube = bpy.data.objects.new('Cube', me_cube_001)

# ---- transforms, parenting, visibility, modifiers, constraints
ob_cube.location = (0.0, 0.0, 0.0)

# ---- collection membership
scene.collection.objects.link(ob_cube)

# ---- scene / render settings (as saved in the file)
scene.frame_start = 1; scene.frame_end = 250; scene.frame_set(1)
scene.render.engine = 'BLENDER_EEVEE_NEXT'
scene.cycles.sampling_pattern = 'TABULATED_SOBOL'
scene.cycles.use_light_tree = False
scene.view_settings.view_transform = 'Filmic'
bpy.context.view_layer.update()

# ---- added for rendering (the .blend has no active camera and no usable light): camera, sun
cam_auto = bpy.data.cameras.new('AutoCamera')
cam_auto.lens = 50.0
cam_auto.sensor_width = 36.0
cam_auto.clip_end = 1000.0
ob_auto_camera = bpy.data.objects.new('AutoCamera', cam_auto)
scene.collection.objects.link(ob_auto_camera)
ob_auto_camera.location = (30.3863, -37.0095, 35.0616)
ob_auto_camera.rotation_euler = (1.09748, -7.21219e-08, 0.694738)
scene.camera = ob_auto_camera
light_auto_sun = bpy.data.lights.new('AutoSun', 'SUN')
light_auto_sun.energy = 3.0
light_auto_sun.angle = 0.0523599
ob_auto_sun = bpy.data.objects.new('AutoSun', light_auto_sun)
scene.collection.objects.link(ob_auto_sun)
ob_auto_sun.rotation_euler = (0.872665, 0.174533, 0.523599)
bpy.context.view_layer.update()

